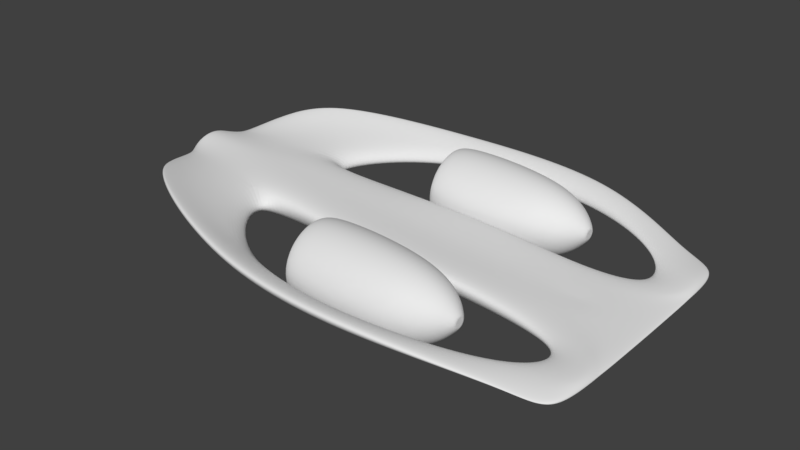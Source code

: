 # Source: Real_Car_1.blend  (saved by Blender 2.79.0; exported with 4.5.12 LTS)
import bpy
from mathutils import Matrix  # noqa: F401  (used for matrix-valued properties, if any)

bpy.ops.wm.read_factory_settings(use_empty=True)
scene = bpy.context.scene
scene.name = 'Scene'

# ---- collections
col_collection_1 = bpy.data.collections.new('Collection 1'); scene.collection.children.link(col_collection_1)
col_collection_6 = bpy.data.collections.new('Collection 6'); scene.collection.children.link(col_collection_6)
col_collection_6.hide_render = True
col_collection_6.hide_viewport = True

# ---- materials (node trees are filled in below, after node groups)
mat_material = bpy.data.materials.new('Material')
mat_material.alpha_threshold = 0.0
mat_material.roughness = 0.5
mat_material.line_color = (0.0, 0.0, 0.0, 1.0)

# ---- material node trees

# ---- world
world_world = bpy.data.worlds.new('World'); scene.world = world_world
world_world.color = (0.05088, 0.05088, 0.05088)
world_world.use_sun_shadow = False
world_world.sun_shadow_jitter_overblur = 0.0
world_world.cycles.sampling_method = 'MANUAL'

# ---- meshes
me_cube_001 = bpy.data.meshes.new('Cube.001')
me_cube_001.from_pydata([(-1.0, 0.6351, 0.2926), (-1.0, 1.146, 0.8896), (-2.46, 0.7425, 1.0), (-3.676, 0.3032, 0.8684), (-2.46, 0.7425, 0.475), (-3.676, 0.3032, 0.6791), (-0.9508, 3.207, 1.044), (-3.439, 1.997, 1.442), (-0.9508, 3.207, 0.8646), (-3.439, 1.997, 1.325), (-3.613, 1.45, 1.083), (-1.018, 2.721, 0.5796), (-1.018, 2.721, 0.8842), (-3.613, 1.45, 1.282), (1.436, 3.207, 1.044), (1.436, 3.207, 0.8558), (1.369, 2.721, 0.5796), (1.369, 2.721, 0.8842), (1.0, 0.6351, 0.2926), (1.0, 1.146, 0.8896), (3.358, 1.01, 0.4171), (3.358, 1.0, 0.5399), (2.87, 1.0, 0.5274), (2.87, 1.0, 0.346), (3.358, 2.38, 0.4171), (3.358, 2.38, 0.4615), (2.87, 2.38, 0.5274), (2.87, 2.38, 0.4992), (3.358, 1.946, 0.4171), (2.712, 1.912, 0.612), (2.712, 1.912, 0.5241), (3.358, 1.946, 0.5791), (-3.92, 0.4851, 0.6573), (-3.92, 0.4851, 1.0), (-3.954, 0.4655, 0.6596), (-3.954, 0.4655, 0.9859), (0.1099, 2.112, 0.7027), (1.217, 2.527, 0.6403), (0.09849, 1.995, 0.4424), (1.193, 2.288, 0.1106), (0.09378, 1.711, 0.3347), (1.184, 1.711, -0.1088), (0.09849, 1.428, 0.4424), (1.193, 1.135, 0.1106), (0.1099, 1.311, 0.7027), (1.217, 0.8955, 0.6403), (0.1213, 1.428, 0.9629), (1.24, 1.135, 1.17), (0.126, 1.711, 1.071), (1.249, 1.711, 1.389), (0.1213, 1.995, 0.9629), (1.24, 2.288, 1.17), (1.722, 1.787, 0.6788), (1.72, 1.765, 0.6301), (1.719, 1.711, 0.6099), (1.72, 1.658, 0.6301), (1.722, 1.636, 0.6788), (1.724, 1.658, 0.7276), (1.725, 1.711, 0.7478), (1.724, 1.765, 0.7276), (1.717, 1.825, 0.5746), (1.722, 1.872, 0.6788), (1.715, 1.711, 0.5314), (1.717, 1.598, 0.5746), (1.722, 1.551, 0.6788), (1.726, 1.598, 0.7831), (1.728, 1.711, 0.8262), (1.726, 1.825, 0.7831), (-0.5434, 2.527, 0.7395), (-0.5666, 2.288, 0.2098), (-0.5762, 1.711, -0.009599), (-0.5666, 1.135, 0.2098), (-0.5434, 0.8955, 0.7395), (-0.5203, 1.135, 1.269), (-0.5107, 1.711, 1.489), (-0.5203, 2.288, 1.269), (-0.5434, 2.314, 0.7395), (-0.5606, 2.138, 0.348), (-0.5677, 1.711, 0.1859), (-0.5606, 1.285, 0.348), (-0.5434, 1.108, 0.7395), (-0.5263, 1.285, 1.131), (-0.5192, 1.711, 1.293), (-0.5263, 2.138, 1.131), (0.1099, 2.255, 0.7027), (0.09445, 2.096, 0.35), (0.08805, 1.711, 0.2039), (0.09445, 1.327, 0.35), (0.1099, 1.168, 0.7027), (0.1253, 1.327, 1.055), (0.1317, 1.711, 1.201), (0.1253, 2.096, 1.055), (-1.0, -0.6351, 0.2926), (-1.0, -1.146, 0.8896), (-1.0, 0.0, 0.2926), (-1.0, 0.0, 0.8421), (-2.46, -0.7425, 1.0), (-3.676, -0.3032, 0.8684), (-3.92, 0.0, 1.186), (-2.46, 0.0, 1.0), (-2.46, -0.7425, 0.475), (-3.676, -0.3032, 0.6791), (-3.92, 0.0, 0.4521), (-2.46, 0.0, 0.475), (-0.9508, -3.207, 1.044), (-3.439, -1.997, 1.442), (-0.9508, -3.207, 0.8646), (-3.439, -1.997, 1.325), (-3.613, -1.45, 1.083), (-1.018, -2.721, 0.5796), (-1.018, -2.721, 0.8842), (-3.613, -1.45, 1.282), (1.436, -3.207, 1.044), (1.436, -3.207, 0.8558), (1.369, -2.721, 0.5796), (1.369, -2.721, 0.8842), (1.0, -0.6351, 0.2926), (1.0, -1.146, 0.8896), (1.0, 0.0, 0.6675), (3.358, -1.01, 0.4171), (3.358, -1.0, 0.5399), (3.358, 0.0, 0.4171), (3.358, 0.0, 0.4615), (2.87, 0.0, 0.6031), (2.87, -1.0, 0.5274), (2.87, -1.0, 0.346), (2.87, 0.0, 0.346), (3.358, -2.38, 0.4171), (3.358, -2.38, 0.4615), (2.87, -2.38, 0.5274), (2.87, -2.38, 0.4992), (3.358, -1.946, 0.4171), (2.712, -1.912, 0.612), (2.712, -1.912, 0.5241), (3.358, -1.946, 0.5791), (-3.676, 0.0, 0.57), (-3.676, 0.0, 0.9672), (-3.92, -0.4851, 0.6573), (-3.92, -0.4851, 1.0), (-3.954, 0.0, 1.162), (-3.954, 0.0, 0.4647), (-3.954, -0.4655, 0.6596), (-3.954, -0.4655, 0.9859), (0.1099, -2.112, 0.7027), (1.217, -2.527, 0.6403), (0.09849, -1.995, 0.4424), (1.193, -2.288, 0.1106), (0.09378, -1.711, 0.3347), (1.184, -1.711, -0.1088), (0.09849, -1.428, 0.4424), (1.193, -1.135, 0.1106), (0.1099, -1.311, 0.7027), (1.217, -0.8955, 0.6403), (0.1213, -1.428, 0.9629), (1.24, -1.135, 1.17), (0.126, -1.711, 1.071), (1.249, -1.711, 1.389), (0.1213, -1.995, 0.9629), (1.24, -2.288, 1.17), (1.722, -1.787, 0.6788), (1.72, -1.765, 0.6301), (1.719, -1.711, 0.6099), (1.72, -1.658, 0.6301), (1.722, -1.636, 0.6788), (1.724, -1.658, 0.7276), (1.725, -1.711, 0.7478), (1.724, -1.765, 0.7276), (1.717, -1.825, 0.5746), (1.722, -1.872, 0.6788), (1.715, -1.711, 0.5314), (1.717, -1.598, 0.5746), (1.722, -1.551, 0.6788), (1.726, -1.598, 0.7831), (1.728, -1.711, 0.8262), (1.726, -1.825, 0.7831), (-0.5434, -2.527, 0.7395), (-0.5666, -2.288, 0.2098), (-0.5762, -1.711, -0.009599), (-0.5666, -1.135, 0.2098), (-0.5434, -0.8955, 0.7395), (-0.5203, -1.135, 1.269), (-0.5107, -1.711, 1.489), (-0.5203, -2.288, 1.269), (-0.5434, -2.314, 0.7395), (-0.5606, -2.138, 0.348), (-0.5677, -1.711, 0.1859), (-0.5606, -1.285, 0.348), (-0.5434, -1.108, 0.7395), (-0.5263, -1.285, 1.131), (-0.5192, -1.711, 1.293), (-0.5263, -2.138, 1.131), (0.1099, -2.255, 0.7027), (0.09445, -2.096, 0.35), (0.08805, -1.711, 0.2039), (0.09445, -1.327, 0.35), (0.1099, -1.168, 0.7027), (0.1253, -1.327, 1.055), (0.1317, -1.711, 1.201), (0.1253, -2.096, 1.055)], [], [(1, 19, 18, 0), (0, 94, 103, 4), (4, 103, 102, 32), (1, 0, 4, 2), (11, 10, 9, 8), (95, 1, 2, 99), (6, 8, 9, 7), (13, 12, 6, 7), (6, 12, 17, 14), (35, 139, 98, 33), (2, 4, 11, 12), (13, 33, 2, 12), (4, 32, 10, 11), (15, 27, 30, 16), (8, 6, 14, 15), (12, 11, 16, 17), (11, 8, 15, 16), (19, 118, 123, 122, 21, 22), (20, 28, 24, 25, 31, 21, 122, 121), (136, 3, 5, 135), (126, 23, 20, 121), (18, 19, 22, 23), (27, 26, 25, 24), (28, 30, 27, 24), (20, 23, 30, 28), (23, 22, 29, 30), (16, 30, 29, 17), (29, 26, 14, 17), (15, 14, 26, 27), (95, 118, 19, 1), (26, 29, 31, 25), (22, 21, 31, 29), (32, 33, 13, 7, 9, 10), (18, 23, 126, 94, 0), (140, 34, 32, 102), (3, 136, 139, 35), (5, 3, 35, 34), (135, 5, 34, 140), (98, 99, 2, 33), (34, 35, 33, 32), (68, 37, 39, 69), (69, 39, 41, 70), (70, 41, 43, 71), (71, 43, 45, 72), (72, 45, 47, 73), (73, 47, 49, 74), (37, 51, 67, 61), (74, 49, 51, 75), (75, 51, 37, 68), (36, 38, 40, 42, 44, 46, 48, 50), (53, 52, 59, 58, 57, 56, 55, 54), (51, 49, 66, 67), (49, 47, 65, 66), (47, 45, 64, 65), (45, 43, 63, 64), (39, 37, 61, 60), (43, 41, 62, 63), (41, 39, 60, 62), (52, 53, 60, 61), (53, 54, 62, 60), (54, 55, 63, 62), (55, 56, 64, 63), (56, 57, 65, 64), (57, 58, 66, 65), (58, 59, 67, 66), (59, 52, 61, 67), (77, 76, 68, 69), (78, 77, 69, 70), (79, 78, 70, 71), (80, 79, 71, 72), (81, 80, 72, 73), (82, 81, 73, 74), (83, 82, 74, 75), (76, 83, 75, 68), (85, 84, 76, 77), (86, 85, 77, 78), (87, 86, 78, 79), (88, 87, 79, 80), (89, 88, 80, 81), (90, 89, 81, 82), (91, 90, 82, 83), (84, 91, 83, 76), (38, 36, 84, 85), (40, 38, 85, 86), (42, 40, 86, 87), (44, 42, 87, 88), (46, 44, 88, 89), (48, 46, 89, 90), (50, 48, 90, 91), (36, 50, 91, 84), (93, 92, 116, 117), (92, 100, 103, 94), (100, 137, 102, 103), (93, 96, 100, 92), (109, 106, 107, 108), (95, 99, 96, 93), (104, 105, 107, 106), (111, 105, 104, 110), (104, 112, 115, 110), (142, 138, 98, 139), (96, 110, 109, 100), (111, 110, 96, 138), (100, 109, 108, 137), (113, 114, 133, 130), (106, 113, 112, 104), (110, 115, 114, 109), (109, 114, 113, 106), (117, 124, 120, 122, 123, 118), (119, 121, 122, 120, 134, 128, 127, 131), (136, 135, 101, 97), (126, 121, 119, 125), (116, 125, 124, 117), (130, 127, 128, 129), (131, 127, 130, 133), (119, 131, 133, 125), (125, 133, 132, 124), (114, 115, 132, 133), (132, 115, 112, 129), (113, 130, 129, 112), (95, 93, 117, 118), (129, 128, 134, 132), (124, 132, 134, 120), (137, 108, 107, 105, 111, 138), (116, 92, 94, 126, 125), (140, 102, 137, 141), (97, 142, 139, 136), (101, 141, 142, 97), (135, 140, 141, 101), (98, 138, 96, 99), (141, 137, 138, 142), (175, 176, 146, 144), (176, 177, 148, 146), (177, 178, 150, 148), (178, 179, 152, 150), (179, 180, 154, 152), (180, 181, 156, 154), (144, 168, 174, 158), (181, 182, 158, 156), (182, 175, 144, 158), (143, 157, 155, 153, 151, 149, 147, 145), (160, 161, 162, 163, 164, 165, 166, 159), (158, 174, 173, 156), (156, 173, 172, 154), (154, 172, 171, 152), (152, 171, 170, 150), (146, 167, 168, 144), (150, 170, 169, 148), (148, 169, 167, 146), (159, 168, 167, 160), (160, 167, 169, 161), (161, 169, 170, 162), (162, 170, 171, 163), (163, 171, 172, 164), (164, 172, 173, 165), (165, 173, 174, 166), (166, 174, 168, 159), (184, 176, 175, 183), (185, 177, 176, 184), (186, 178, 177, 185), (187, 179, 178, 186), (188, 180, 179, 187), (189, 181, 180, 188), (190, 182, 181, 189), (183, 175, 182, 190), (192, 184, 183, 191), (193, 185, 184, 192), (194, 186, 185, 193), (195, 187, 186, 194), (196, 188, 187, 195), (197, 189, 188, 196), (198, 190, 189, 197), (191, 183, 190, 198), (145, 192, 191, 143), (147, 193, 192, 145), (149, 194, 193, 147), (151, 195, 194, 149), (153, 196, 195, 151), (155, 197, 196, 153), (157, 198, 197, 155), (143, 191, 198, 157)])
me_cube_001.materials.append(mat_material)
me_cube_001.use_remesh_preserve_volume = False
me_cube_001.use_remesh_preserve_attributes = False
me_cube_001.use_mirror_vertex_groups = False
me_cube_001.auto_texspace = False
me_cube_001.update()
arm_armature_001 = bpy.data.armatures.new('Armature.001')  # bones are not reproduced
arm_armature = bpy.data.armatures.new('Armature')  # bones are not reproduced

# ---- objects
ob_car = bpy.data.objects.new('Car', arm_armature_001)
ob_cube_001 = bpy.data.objects.new('Cube.001', me_cube_001)
ob_armature = bpy.data.objects.new('Armature', arm_armature)

# ---- transforms, parenting, visibility, modifiers, constraints
ob_car.location = (-4.0, 0.0, 0.7048)
ob_car.rotation_euler = (0.0, 1.571, 0.0)
ob_car.lineart.crease_threshold = 0.0
ob_cube_001.parent = ob_car
ob_cube_001.matrix_parent_inverse = Matrix(((-4.47e-08, 0.0, -1.0, 0.7048), (0.0, 1.0, -0.0, 0.0), (1.0, 0.0, -4.371e-08, 4.0), (0.0, 0.0, 0.0, 1.0)))
ob_cube_001.location = (0.0, 0.0, 0.0)
ob_cube_001.scale = (1.135, 0.9193, 1.0)
ob_cube_001.lock_rotations_4d = False
ob_cube_001.empty_display_type = 'ARROWS'
ob_cube_001.lineart.crease_threshold = 0.0
_vg = ob_cube_001.vertex_groups.new(name='Car')
_vg.add([0, 1, 2, 3, 4, 5, 6, 7, 8, 9, 10, 11, 12, 13, 14, 15, 16, 17, 18, 19, 20, 21, 22, 23, 24, 25, 26, 27, 28, 29, 30, 31, 32, 33, 34, 35, 92, 93, 94, 95, 96, 97, 98, 99, 100, 101, 102, 103, 104, 105, 106, 107, 108, 109, 110, 111, 112, 113, 114, 115, 116, 117, 118, 119, 120, 121, 122, 123, 124, 125, 126, 127, 128, 129, 130, 131, 132, 133, 134, 135, 136, 137, 138, 139, 140, 141, 142], 1.0, 'REPLACE')
_vg = ob_cube_001.vertex_groups.new(name='RightRocket')
_vg.add([143, 144, 145, 146, 147, 148, 149, 150, 151, 152, 153, 154, 155, 156, 157, 158, 159, 160, 161, 162, 163, 164, 165, 166, 167, 168, 169, 170, 171, 172, 173, 174, 175, 176, 177, 178, 179, 180, 181, 182, 183, 184, 185, 186, 187, 188, 189, 190, 191, 192, 193, 194, 195, 196, 197, 198], 1.0, 'REPLACE')
_vg = ob_cube_001.vertex_groups.new(name='LeftRocket')
_vg.add([36, 37, 38, 39, 40, 41, 42, 43, 44, 45, 46, 47, 48, 49, 50, 51, 52, 53, 54, 55, 56, 57, 58, 59, 60, 61, 62, 63, 64, 65, 66, 67, 68, 69, 70, 71, 72, 73, 74, 75, 76, 77, 78, 79, 80, 81, 82, 83, 84, 85, 86, 87, 88, 89, 90, 91], 1.0, 'REPLACE')
_m = ob_cube_001.modifiers.new('Subsurf', 'SUBSURF')
_m.uv_smooth = 'PRESERVE_CORNERS'
_m.levels = 2
_m.render_levels = 4
_m.show_only_control_edges = False
_m = ob_cube_001.modifiers.new('Armature', 'ARMATURE')
_m.object = ob_car
ob_armature.location = (0.5366, 0.5235, 0.9557)
ob_armature.rotation_euler = (-1.571, -0.0, 0.0)
ob_armature.lineart.crease_threshold = 0.0

# ---- collection membership
col_collection_1.objects.link(ob_car)
col_collection_1.objects.link(ob_cube_001)
col_collection_6.objects.link(ob_armature)

# ---- scene / render settings (as saved in the file)
scene.frame_start = 1; scene.frame_end = 250; scene.frame_set(2)
scene.render.engine = 'CYCLES'
scene.render.resolution_percentage = 50
scene.render.dither_intensity = 0.0
scene.cycles.use_denoising = False
scene.cycles.samples = 128
scene.cycles.sampling_pattern = 'TABULATED_SOBOL'
scene.cycles.use_adaptive_sampling = False
scene.cycles.use_light_tree = False
scene.cycles.blur_glossy = 0.0
scene.cycles.sample_clamp_indirect = 0.0
scene.view_settings.view_transform = 'Standard'
bpy.context.view_layer.update()

# ---- added for rendering (the .blend has no active camera and no usable light): camera, sun
cam_auto = bpy.data.cameras.new('AutoCamera')
cam_auto.lens = 50.0
cam_auto.sensor_width = 36.0
cam_auto.clip_end = 1000.0
ob_auto_camera = bpy.data.objects.new('AutoCamera', cam_auto)
scene.collection.objects.link(ob_auto_camera)
ob_auto_camera.location = (9.04179, -11.2577, 8.20506)
ob_auto_camera.rotation_euler = (1.09748, -7.21219e-08, 0.694738)
scene.camera = ob_auto_camera
light_auto_sun = bpy.data.lights.new('AutoSun', 'SUN')
light_auto_sun.energy = 3.0
light_auto_sun.angle = 0.0523599
ob_auto_sun = bpy.data.objects.new('AutoSun', light_auto_sun)
scene.collection.objects.link(ob_auto_sun)
ob_auto_sun.rotation_euler = (0.872665, 0.174533, 0.523599)
bpy.context.view_layer.update()
